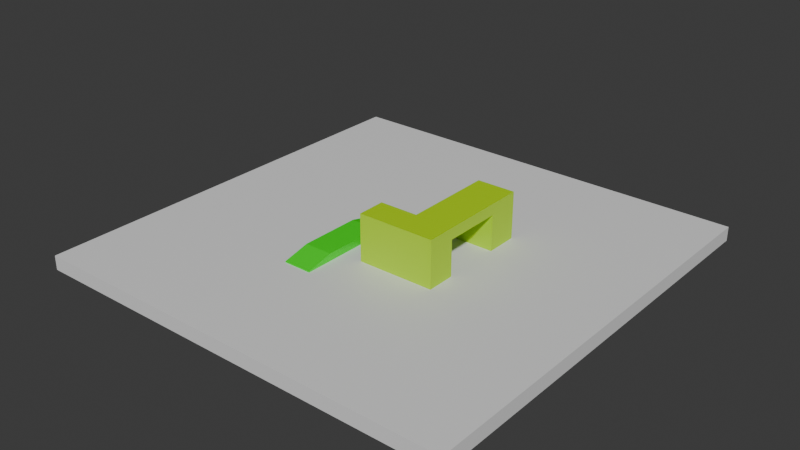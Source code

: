 # Source: map.blend  (saved by Blender 4.2.66; exported with 4.5.12 LTS)
import bpy
from mathutils import Matrix  # noqa: F401  (used for matrix-valued properties, if any)

bpy.ops.wm.read_factory_settings(use_empty=True)
scene = bpy.context.scene
scene.name = 'Scene'

# ---- collections
col_collection = bpy.data.collections.new('Collection'); scene.collection.children.link(col_collection)

# ---- materials (node trees are filled in below, after node groups)
mat_material = bpy.data.materials.new('Material')
mat_material.alpha_threshold = 0.0
mat_material.use_transparent_shadow = False
mat_material.roughness = 0.5
mat_material.line_color = (0.0, 0.0, 0.0, 1.0)
mat_material_001 = bpy.data.materials.new('Material.001')
mat_material_002 = bpy.data.materials.new('Material.002')
mat_material_003 = bpy.data.materials.new('Material.003')

# ---- material node trees
mat_material.use_nodes = True; mat_material.node_tree.nodes.clear()
_N = mat_material.node_tree.nodes; _L = mat_material.node_tree.links
n0 = _N.new('ShaderNodeOutputMaterial'); n0.name = 'Material Output'; n0.location = (300, 300)
n1 = _N.new('ShaderNodeBsdfPrincipled'); n1.name = 'Principled BSDF'; n1.location = (10, 300)
n1.inputs[3].default_value = 1.45
_L.new(n1.outputs[0], n0.inputs[0])
n0.is_active_output = True
mat_material_001.use_nodes = True; mat_material_001.node_tree.nodes.clear()
_N = mat_material_001.node_tree.nodes; _L = mat_material_001.node_tree.links
n0 = _N.new('ShaderNodeBsdfPrincipled'); n0.name = 'Principled BSDF'; n0.location = (10, 300)
n0.inputs[0].default_value = (0.4729, 0.8007, 0.0, 1.0)
n1 = _N.new('ShaderNodeOutputMaterial'); n1.name = 'Material Output'; n1.location = (300, 300)
_L.new(n0.outputs[0], n1.inputs[0])
n1.is_active_output = True
mat_material_002.use_nodes = True; mat_material_002.node_tree.nodes.clear()
_N = mat_material_002.node_tree.nodes; _L = mat_material_002.node_tree.links
n0 = _N.new('ShaderNodeBsdfPrincipled'); n0.name = 'Principled BSDF'; n0.location = (10, 300)
n0.inputs[0].default_value = (0.01867, 0.8003, 0.0, 1.0)
n1 = _N.new('ShaderNodeOutputMaterial'); n1.name = 'Material Output'; n1.location = (300, 300)
_L.new(n0.outputs[0], n1.inputs[0])
n1.is_active_output = True
mat_material_003.use_nodes = True; mat_material_003.node_tree.nodes.clear()
_N = mat_material_003.node_tree.nodes; _L = mat_material_003.node_tree.links
n0 = _N.new('ShaderNodeBsdfPrincipled'); n0.name = 'Principled BSDF'; n0.location = (10, 300)
n0.inputs[0].default_value = (0.4729, 0.8007, 0.0, 1.0)
n1 = _N.new('ShaderNodeOutputMaterial'); n1.name = 'Material Output'; n1.location = (300, 300)
_L.new(n0.outputs[0], n1.inputs[0])
n1.is_active_output = True

# ---- world
world_world = bpy.data.worlds.new('World'); scene.world = world_world
world_world.use_nodes = True; world_world.node_tree.nodes.clear()
_N = world_world.node_tree.nodes; _L = world_world.node_tree.links
n0 = _N.new('ShaderNodeOutputWorld'); n0.name = 'World Output'; n0.location = (300, 300)
n1 = _N.new('ShaderNodeBackground'); n1.name = 'Background'; n1.location = (10, 300)
n1.inputs[0].default_value = (0.05088, 0.05088, 0.05088, 1.0)
_L.new(n1.outputs[0], n0.inputs[0])
n0.is_active_output = True
world_world.color = (0.05088, 0.05088, 0.05088)
world_world.sun_shadow_jitter_overblur = 0.0

# ---- meshes
me_cube = bpy.data.meshes.new('Cube')
me_cube.from_pydata([(15.14, 15.14, 0.0), (15.14, 15.14, -1.0), (15.14, -15.14, 0.0), (15.14, -15.14, -1.0), (-15.14, 15.14, 0.0), (-15.14, 15.14, -1.0), (-15.14, -15.14, 0.0), (-15.14, -15.14, -1.0)], [], [(0, 4, 6, 2), (3, 2, 6, 7), (7, 6, 4, 5), (5, 1, 3, 7), (1, 0, 2, 3), (5, 4, 0, 1)])
_uv = me_cube.uv_layers.new(name='UVMap')
_uv.uv.foreach_set('vector', [0.625, 0.5, 0.875, 0.5, 0.875, 0.75, 0.625, 0.75, 0.375, 0.75, 0.625, 0.75, 0.625, 1.0, 0.375, 1.0, 0.375, 0.0, 0.625, 0.0, 0.625, 0.25, 0.375, 0.25, 0.125, 0.5, 0.375, 0.5, 0.375, 0.75, 0.125, 0.75, 0.375, 0.5, 0.625, 0.5, 0.625, 0.75, 0.375, 0.75, 0.375, 0.25, 0.625, 0.25, 0.625, 0.5, 0.375, 0.5])
me_cube.materials.append(mat_material)
me_cube.use_mirror_vertex_groups = False
me_cube.update()
me_cube_001 = bpy.data.meshes.new('Cube.001')
me_cube_001.from_pydata([(-1.0, -1.0, -1.0), (-1.0, -1.0, -0.8534), (-1.0, 1.0, -1.0), (-1.0, 1.0, -0.8534), (1.0, -1.0, -1.0), (1.0, -1.0, -0.8534), (1.0, 1.0, -1.0), (1.0, 1.0, -0.8534)], [], [(0, 1, 3, 2), (2, 3, 7, 6), (6, 7, 5, 4), (4, 5, 1, 0), (2, 6, 4, 0), (7, 3, 1, 5)])
_uv = me_cube_001.uv_layers.new(name='UVMap')
_uv.uv.foreach_set('vector', [0.375, 0.0, 0.625, 0.0, 0.625, 0.25, 0.375, 0.25, 0.375, 0.25, 0.625, 0.25, 0.625, 0.5, 0.375, 0.5, 0.375, 0.5, 0.625, 0.5, 0.625, 0.75, 0.375, 0.75, 0.375, 0.75, 0.625, 0.75, 0.625, 1.0, 0.375, 1.0, 0.125, 0.5, 0.375, 0.5, 0.375, 0.75, 0.125, 0.75, 0.625, 0.5, 0.875, 0.5, 0.875, 0.75, 0.625, 0.75])
me_cube_001.materials.append(mat_material_001)
me_cube_001.update()
me_cube_002 = bpy.data.meshes.new('Cube.002')
me_cube_002.from_pydata([(-1.0, -1.0, -1.0), (-1.0, -1.0, -0.9279), (-1.0, 1.0, -1.0), (-1.0, 1.0, -0.9279), (7.046, -1.0, -1.0), (7.046, -1.0, -0.9279), (7.046, 1.0, -1.0), (7.046, 1.0, -0.9279), (5.163, 1.0, -1.0), (0.8822, 1.0, -1.0), (0.8822, 1.0, -0.4851), (5.163, 1.0, -0.4851), (0.8822, -1.0, -1.0), (5.163, -1.0, -1.0), (5.163, -1.0, -0.4851), (0.8822, -1.0, -0.4851)], [], [(0, 1, 3, 2), (8, 11, 7, 6), (6, 7, 5, 4), (12, 15, 1, 0), (8, 6, 4, 13), (10, 3, 1, 15), (7, 11, 14, 5), (11, 10, 15, 14), (2, 9, 12, 0), (9, 8, 13, 12), (4, 5, 14, 13), (13, 14, 15, 12), (2, 3, 10, 9), (9, 10, 11, 8)])
_uv = me_cube_002.uv_layers.new(name='UVMap')
_uv.uv.foreach_set('vector', [0.375, 0.0, 0.625, 0.0, 0.625, 0.25, 0.375, 0.25, 0.375, 0.4167, 0.625, 0.4167, 0.625, 0.5, 0.375, 0.5, 0.375, 0.5, 0.625, 0.5, 0.625, 0.75, 0.375, 0.75, 0.375, 0.9167, 0.625, 0.9167, 0.625, 1.0, 0.375, 1.0, 0.2917, 0.5, 0.375, 0.5, 0.375, 0.75, 0.2917, 0.75, 0.7917, 0.5, 0.875, 0.5, 0.875, 0.75, 0.7917, 0.75, 0.625, 0.5, 0.7083, 0.5, 0.7083, 0.75, 0.625, 0.75, 0.7083, 0.5, 0.7917, 0.5, 0.7917, 0.75, 0.7083, 0.75, 0.125, 0.5, 0.2083, 0.5, 0.2083, 0.75, 0.125, 0.75, 0.2083, 0.5, 0.2917, 0.5, 0.2917, 0.75, 0.2083, 0.75, 0.375, 0.75, 0.625, 0.75, 0.625, 0.8333, 0.375, 0.8333, 0.375, 0.8333, 0.625, 0.8333, 0.625, 0.9167, 0.375, 0.9167, 0.375, 0.25, 0.625, 0.25, 0.625, 0.3333, 0.375, 0.3333, 0.375, 0.3333, 0.625, 0.3333, 0.625, 0.4167, 0.375, 0.4167])
me_cube_002.materials.append(mat_material_002)
me_cube_002.update()
me_cube_003 = bpy.data.meshes.new('Cube.003')
me_cube_003.from_pydata([(-1.0, -1.0, -1.0), (-1.0, -1.0, 2.274), (-1.0, 4.398, -1.0), (-1.0, 4.398, 2.274), (1.0, -1.0, -1.0), (1.0, -1.0, 2.274), (1.0, 4.398, -1.0), (1.0, 4.398, 2.274), (-1.0, 1.699, -1.0), (-1.0, 1.699, 2.274), (-1.0, 4.398, 1.494), (-1.0, 1.699, 1.494), (-5.133, 1.699, 2.274), (-5.133, 4.398, 2.274), (-5.133, 4.398, 1.494), (-5.133, 1.699, 1.494), (-7.379, 1.699, 2.274), (-7.379, 4.398, 2.274), (-7.379, 4.398, 1.494), (-7.379, 1.699, 1.494), (-5.133, 1.699, -1.0), (-5.133, 4.398, -1.0), (-7.379, 1.699, -1.0), (-7.379, 4.398, -1.0)], [], [(3, 10, 14, 13), (2, 10, 3, 7, 6), (6, 7, 5, 4), (4, 5, 1, 0), (2, 6, 4, 0, 8), (7, 3, 9, 1, 5), (0, 1, 9, 11, 8), (8, 11, 10, 2), (15, 12, 16, 19), (9, 3, 13, 12), (11, 9, 12, 15), (10, 11, 15, 14), (19, 16, 17, 18), (12, 13, 17, 16), (15, 19, 22, 20), (13, 14, 18, 17), (21, 20, 22, 23), (19, 18, 23, 22), (14, 15, 20, 21), (18, 14, 21, 23)])
_uv = me_cube_003.uv_layers.new(name='UVMap')
_uv.uv.foreach_set('vector', [0.625, 0.25, 0.5, 0.25, 0.5, 0.25, 0.625, 0.25, 0.375, 0.25, 0.5, 0.25, 0.625, 0.25, 0.625, 0.5, 0.375, 0.5, 0.375, 0.5, 0.625, 0.5, 0.625, 0.75, 0.375, 0.75, 0.375, 0.75, 0.625, 0.75, 0.625, 1.0, 0.375, 1.0, 0.125, 0.5, 0.375, 0.5, 0.375, 0.75, 0.125, 0.75, 0.125, 0.625, 0.625, 0.5, 0.875, 0.5, 0.875, 0.625, 0.875, 0.75, 0.625, 0.75, 0.375, 0.0, 0.625, 0.0, 0.625, 0.125, 0.5, 0.125, 0.375, 0.125, 0.375, 0.125, 0.5, 0.125, 0.5, 0.25, 0.375, 0.25, 0.5, 0.125, 0.625, 0.125, 0.625, 0.125, 0.5, 0.125, 0.875, 0.625, 0.875, 0.5, 0.875, 0.5, 0.875, 0.625, 0.5, 0.125, 0.625, 0.125, 0.625, 0.125, 0.5, 0.125, 0.5, 0.25, 0.5, 0.125, 0.5, 0.125, 0.5, 0.25, 0.5, 0.125, 0.625, 0.125, 0.625, 0.25, 0.5, 0.25, 0.875, 0.625, 0.875, 0.5, 0.875, 0.5, 0.875, 0.625, 0.5, 0.125, 0.5, 0.125, 0.5, 0.125, 0.5, 0.125, 0.625, 0.25, 0.5, 0.25, 0.5, 0.25, 0.625, 0.25, 0.5, 0.25, 0.5, 0.125, 0.5, 0.125, 0.5, 0.25, 0.5, 0.125, 0.5, 0.25, 0.5, 0.25, 0.5, 0.125, 0.5, 0.25, 0.5, 0.125, 0.5, 0.125, 0.5, 0.25, 0.5, 0.25, 0.5, 0.25, 0.5, 0.25, 0.5, 0.25])
me_cube_003.materials.append(mat_material_003)
me_cube_003.update()

# ---- objects
ob_ground = bpy.data.objects.new('Ground', me_cube)
ob_ground_003 = bpy.data.objects.new('Ground.003', me_cube_001)
ob_ground_002 = bpy.data.objects.new('Ground.002', me_cube_002)
ob_ground_001 = bpy.data.objects.new('Ground.001', me_cube_003)

# ---- transforms, parenting, visibility, modifiers, constraints
ob_ground.location = (-0.1078, 0.07836, 5.96e-08)
ob_ground.rotation_euler = (0.0, -0.0, -1.571)
ob_ground.lock_rotations_4d = False
ob_ground.empty_display_type = 'ARROWS'
ob_ground.lineart.crease_threshold = 0.0
ob_ground_003.location = (0.0484, 3.276, 1.0)
ob_ground_003.rotation_euler = (0.0, -0.0, -1.571)
ob_ground_002.location = (-2.707, 0.5066, 1.0)
ob_ground_002.rotation_euler = (0.0, -0.0, -1.571)
ob_ground_001.location = (0.7533, -2.492, 1.0)
ob_ground_001.rotation_euler = (0.0, -0.0, -1.563)

# ---- collection membership
col_collection.objects.link(ob_ground)
col_collection.objects.link(ob_ground_003)
col_collection.objects.link(ob_ground_002)
col_collection.objects.link(ob_ground_001)

# ---- scene / render settings (as saved in the file)
scene.frame_start = 1; scene.frame_end = 250; scene.frame_set(1)
scene.render.engine = 'BLENDER_EEVEE_NEXT'
bpy.context.view_layer.update()

# ---- added for rendering (the .blend has no active camera and no usable light): camera, sun
cam_auto = bpy.data.cameras.new('AutoCamera')
cam_auto.lens = 50.0
cam_auto.sensor_width = 36.0
cam_auto.clip_end = 1000.0
ob_auto_camera = bpy.data.objects.new('AutoCamera', cam_auto)
scene.collection.objects.link(ob_auto_camera)
ob_auto_camera.location = (39.6967, -47.6871, 32.9806)
ob_auto_camera.rotation_euler = (1.09748, -7.21219e-08, 0.694738)
scene.camera = ob_auto_camera
light_auto_sun = bpy.data.lights.new('AutoSun', 'SUN')
light_auto_sun.energy = 3.0
light_auto_sun.angle = 0.0523599
ob_auto_sun = bpy.data.objects.new('AutoSun', light_auto_sun)
scene.collection.objects.link(ob_auto_sun)
ob_auto_sun.rotation_euler = (0.872665, 0.174533, 0.523599)
bpy.context.view_layer.update()
